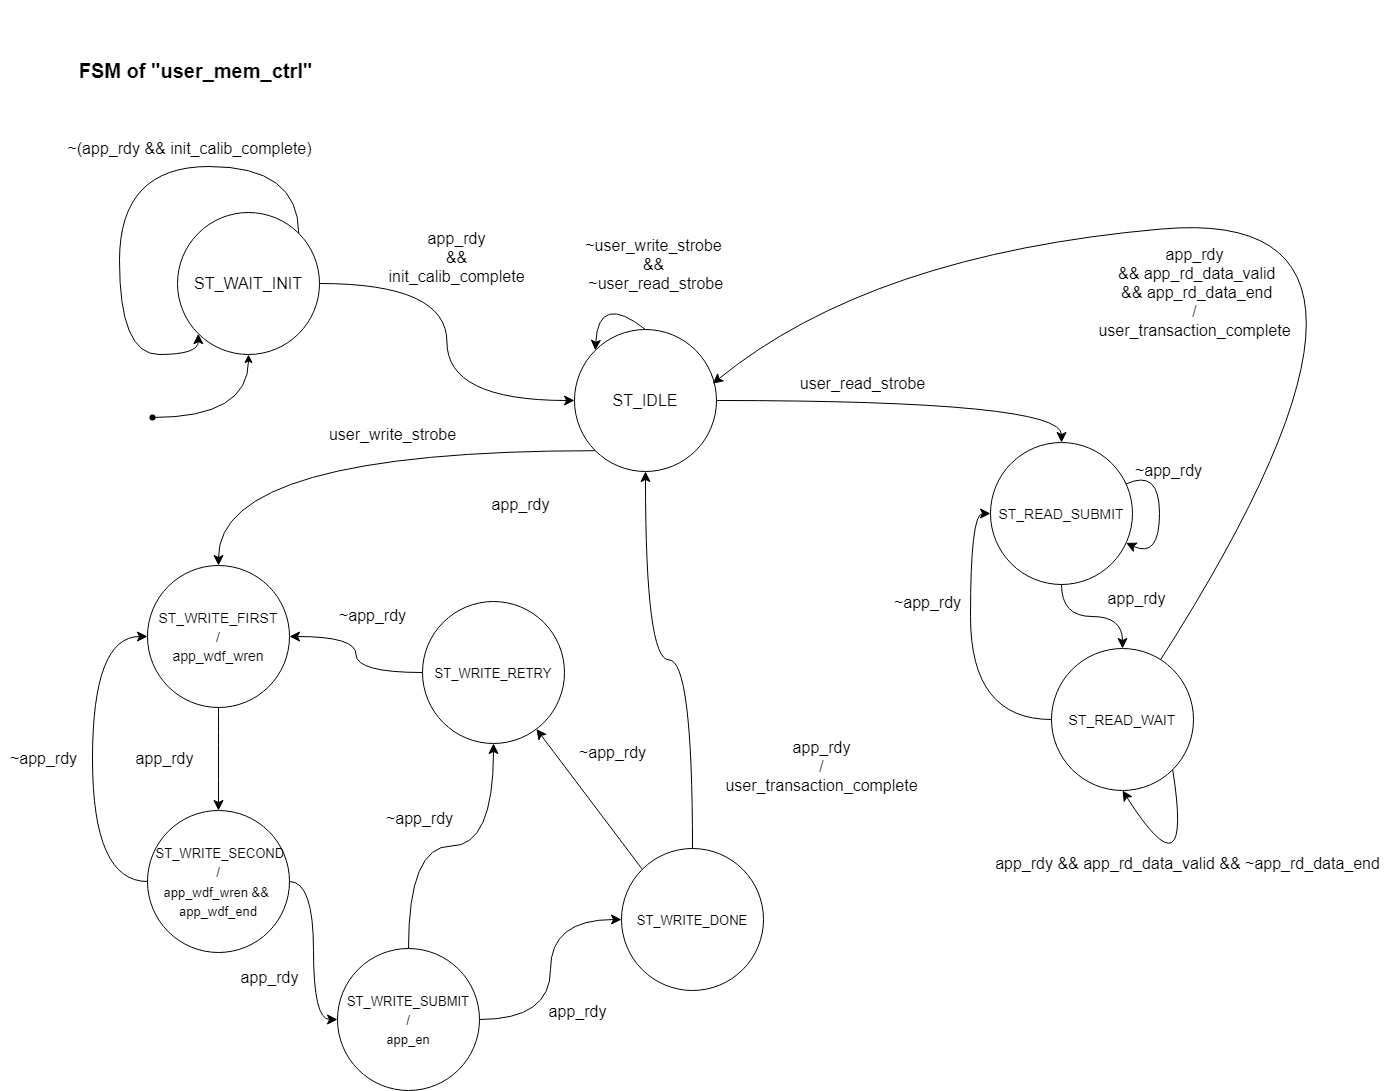

The diagram above was exported from draw.io. Its source (the exported page's mxGraphModel, read from the mxfile embedded in the PNG):
<mxGraphModel dx="1900" dy="1136" grid="0" gridSize="10" guides="1" tooltips="1" connect="1" arrows="1" fold="1" page="0" pageScale="1" pageWidth="827" pageHeight="1169" math="0" shadow="0">
  <root>
    <mxCell id="0" />
    <mxCell id="1" parent="0" />
    <mxCell id="jkQ6YAGn0WrprKMRL-rU-11" style="edgeStyle=orthogonalEdgeStyle;curved=1;rounded=0;orthogonalLoop=1;jettySize=auto;html=1;entryX=0;entryY=0.5;entryDx=0;entryDy=0;fontSize=12;startSize=8;endSize=8;" parent="1" source="jkQ6YAGn0WrprKMRL-rU-1" target="jkQ6YAGn0WrprKMRL-rU-2" edge="1">
      <mxGeometry relative="1" as="geometry" />
    </mxCell>
    <mxCell id="jkQ6YAGn0WrprKMRL-rU-1" value="ST_WAIT_INIT" style="ellipse;whiteSpace=wrap;html=1;aspect=fixed;fontSize=16;" parent="1" vertex="1">
      <mxGeometry x="19" y="-44" width="142" height="142" as="geometry" />
    </mxCell>
    <mxCell id="jkQ6YAGn0WrprKMRL-rU-12" style="edgeStyle=orthogonalEdgeStyle;curved=1;rounded=0;orthogonalLoop=1;jettySize=auto;html=1;exitX=0;exitY=1;exitDx=0;exitDy=0;fontSize=12;startSize=8;endSize=8;" parent="1" source="jkQ6YAGn0WrprKMRL-rU-2" target="jkQ6YAGn0WrprKMRL-rU-3" edge="1">
      <mxGeometry relative="1" as="geometry" />
    </mxCell>
    <mxCell id="jkQ6YAGn0WrprKMRL-rU-52" style="edgeStyle=orthogonalEdgeStyle;curved=1;rounded=0;orthogonalLoop=1;jettySize=auto;html=1;entryX=0.5;entryY=0;entryDx=0;entryDy=0;fontSize=12;startSize=8;endSize=8;" parent="1" source="jkQ6YAGn0WrprKMRL-rU-2" target="jkQ6YAGn0WrprKMRL-rU-51" edge="1">
      <mxGeometry relative="1" as="geometry" />
    </mxCell>
    <mxCell id="jkQ6YAGn0WrprKMRL-rU-2" value="ST_IDLE" style="ellipse;whiteSpace=wrap;html=1;aspect=fixed;fontSize=16;" parent="1" vertex="1">
      <mxGeometry x="416" y="73" width="142" height="142" as="geometry" />
    </mxCell>
    <mxCell id="jkQ6YAGn0WrprKMRL-rU-7" style="edgeStyle=none;curved=1;rounded=0;orthogonalLoop=1;jettySize=auto;html=1;entryX=0.5;entryY=0;entryDx=0;entryDy=0;fontSize=12;startSize=8;endSize=8;" parent="1" source="jkQ6YAGn0WrprKMRL-rU-3" target="jkQ6YAGn0WrprKMRL-rU-4" edge="1">
      <mxGeometry relative="1" as="geometry" />
    </mxCell>
    <mxCell id="jkQ6YAGn0WrprKMRL-rU-3" value="&lt;font style=&quot;font-size: 14px;&quot;&gt;ST_WRITE_FIRST&lt;br&gt;/&lt;br&gt;app_wdf_wren&lt;br&gt;&lt;/font&gt;" style="ellipse;whiteSpace=wrap;html=1;aspect=fixed;fontSize=16;" parent="1" vertex="1">
      <mxGeometry x="-11" y="309" width="142" height="142" as="geometry" />
    </mxCell>
    <mxCell id="jkQ6YAGn0WrprKMRL-rU-8" style="edgeStyle=orthogonalEdgeStyle;curved=1;rounded=0;orthogonalLoop=1;jettySize=auto;html=1;entryX=0;entryY=0.5;entryDx=0;entryDy=0;fontSize=12;startSize=8;endSize=8;" parent="1" source="jkQ6YAGn0WrprKMRL-rU-4" target="jkQ6YAGn0WrprKMRL-rU-5" edge="1">
      <mxGeometry relative="1" as="geometry" />
    </mxCell>
    <mxCell id="jkQ6YAGn0WrprKMRL-rU-20" style="edgeStyle=orthogonalEdgeStyle;curved=1;rounded=0;orthogonalLoop=1;jettySize=auto;html=1;exitX=0;exitY=0.5;exitDx=0;exitDy=0;entryX=0;entryY=0.5;entryDx=0;entryDy=0;fontSize=12;startSize=8;endSize=8;" parent="1" source="jkQ6YAGn0WrprKMRL-rU-4" target="jkQ6YAGn0WrprKMRL-rU-3" edge="1">
      <mxGeometry relative="1" as="geometry">
        <Array as="points">
          <mxPoint x="-66" y="625" />
          <mxPoint x="-66" y="380" />
        </Array>
      </mxGeometry>
    </mxCell>
    <mxCell id="jkQ6YAGn0WrprKMRL-rU-4" value="&lt;font style=&quot;font-size: 13px;&quot;&gt;&amp;nbsp;ST_WRITE_SECOND&lt;br&gt;/&lt;br&gt;app_wdf_wren &amp;amp;&amp;amp;&amp;nbsp;&lt;br&gt;app_wdf_end&lt;br&gt;&lt;/font&gt;" style="ellipse;whiteSpace=wrap;html=1;aspect=fixed;fontSize=16;" parent="1" vertex="1">
      <mxGeometry x="-11" y="554" width="142" height="142" as="geometry" />
    </mxCell>
    <mxCell id="jkQ6YAGn0WrprKMRL-rU-28" style="edgeStyle=orthogonalEdgeStyle;curved=1;rounded=0;orthogonalLoop=1;jettySize=auto;html=1;fontSize=12;startSize=8;endSize=8;" parent="1" source="jkQ6YAGn0WrprKMRL-rU-5" target="jkQ6YAGn0WrprKMRL-rU-23" edge="1">
      <mxGeometry relative="1" as="geometry" />
    </mxCell>
    <mxCell id="jkQ6YAGn0WrprKMRL-rU-39" style="edgeStyle=orthogonalEdgeStyle;curved=1;rounded=0;orthogonalLoop=1;jettySize=auto;html=1;exitX=0.5;exitY=0;exitDx=0;exitDy=0;fontSize=12;startSize=8;endSize=8;" parent="1" source="jkQ6YAGn0WrprKMRL-rU-5" target="jkQ6YAGn0WrprKMRL-rU-36" edge="1">
      <mxGeometry relative="1" as="geometry" />
    </mxCell>
    <mxCell id="jkQ6YAGn0WrprKMRL-rU-5" value="&lt;font style=&quot;font-size: 13px;&quot;&gt;ST_WRITE_SUBMIT&lt;br&gt;/&lt;br&gt;app_en&lt;br&gt;&lt;/font&gt;" style="ellipse;whiteSpace=wrap;html=1;aspect=fixed;fontSize=16;" parent="1" vertex="1">
      <mxGeometry x="179" y="692" width="142" height="142" as="geometry" />
    </mxCell>
    <mxCell id="jkQ6YAGn0WrprKMRL-rU-13" value="user_write_strobe" style="text;html=1;align=center;verticalAlign=middle;resizable=0;points=[];autosize=1;strokeColor=none;fillColor=none;fontSize=16;" parent="1" vertex="1">
      <mxGeometry x="161" y="162" width="145" height="31" as="geometry" />
    </mxCell>
    <mxCell id="jkQ6YAGn0WrprKMRL-rU-15" value="~app_rdy" style="text;html=1;align=center;verticalAlign=middle;resizable=0;points=[];autosize=1;strokeColor=none;fillColor=none;fontSize=16;" parent="1" vertex="1">
      <mxGeometry x="171" y="343" width="85" height="31" as="geometry" />
    </mxCell>
    <mxCell id="jkQ6YAGn0WrprKMRL-rU-16" value="app_rdy" style="text;html=1;align=center;verticalAlign=middle;resizable=0;points=[];autosize=1;strokeColor=none;fillColor=none;fontSize=16;" parent="1" vertex="1">
      <mxGeometry x="324" y="232" width="76" height="31" as="geometry" />
    </mxCell>
    <mxCell id="jkQ6YAGn0WrprKMRL-rU-17" style="edgeStyle=none;curved=1;rounded=0;orthogonalLoop=1;jettySize=auto;html=1;entryX=0.5;entryY=0;entryDx=0;entryDy=0;fontSize=12;startSize=8;endSize=8;" parent="1" source="jkQ6YAGn0WrprKMRL-rU-1" target="jkQ6YAGn0WrprKMRL-rU-1" edge="1">
      <mxGeometry relative="1" as="geometry" />
    </mxCell>
    <mxCell id="jkQ6YAGn0WrprKMRL-rU-19" value="app_rdy" style="text;html=1;align=center;verticalAlign=middle;resizable=0;points=[];autosize=1;strokeColor=none;fillColor=none;fontSize=16;" parent="1" vertex="1">
      <mxGeometry x="73" y="706" width="76" height="31" as="geometry" />
    </mxCell>
    <mxCell id="jkQ6YAGn0WrprKMRL-rU-21" value="~app_rdy" style="text;html=1;align=center;verticalAlign=middle;resizable=0;points=[];autosize=1;strokeColor=none;fillColor=none;fontSize=16;" parent="1" vertex="1">
      <mxGeometry x="-158" y="487" width="85" height="31" as="geometry" />
    </mxCell>
    <mxCell id="jkQ6YAGn0WrprKMRL-rU-22" value="app_rdy" style="text;html=1;align=center;verticalAlign=middle;resizable=0;points=[];autosize=1;strokeColor=none;fillColor=none;fontSize=16;" parent="1" vertex="1">
      <mxGeometry x="-32" y="487" width="76" height="31" as="geometry" />
    </mxCell>
    <mxCell id="jkQ6YAGn0WrprKMRL-rU-35" style="edgeStyle=orthogonalEdgeStyle;curved=1;rounded=0;orthogonalLoop=1;jettySize=auto;html=1;exitX=0.5;exitY=0;exitDx=0;exitDy=0;entryX=0.5;entryY=1;entryDx=0;entryDy=0;fontSize=12;startSize=8;endSize=8;" parent="1" source="jkQ6YAGn0WrprKMRL-rU-23" target="jkQ6YAGn0WrprKMRL-rU-2" edge="1">
      <mxGeometry relative="1" as="geometry" />
    </mxCell>
    <mxCell id="jkQ6YAGn0WrprKMRL-rU-41" style="edgeStyle=none;curved=1;rounded=0;orthogonalLoop=1;jettySize=auto;html=1;exitX=0;exitY=0;exitDx=0;exitDy=0;fontSize=12;startSize=8;endSize=8;" parent="1" source="jkQ6YAGn0WrprKMRL-rU-23" target="jkQ6YAGn0WrprKMRL-rU-36" edge="1">
      <mxGeometry relative="1" as="geometry" />
    </mxCell>
    <mxCell id="jkQ6YAGn0WrprKMRL-rU-23" value="&lt;font style=&quot;font-size: 13px;&quot;&gt;ST_WRITE_DONE&lt;br&gt;&lt;/font&gt;" style="ellipse;whiteSpace=wrap;html=1;aspect=fixed;fontSize=16;" parent="1" vertex="1">
      <mxGeometry x="463" y="592" width="142" height="142" as="geometry" />
    </mxCell>
    <mxCell id="jkQ6YAGn0WrprKMRL-rU-30" value="app_rdy" style="text;html=1;align=center;verticalAlign=middle;resizable=0;points=[];autosize=1;strokeColor=none;fillColor=none;fontSize=16;" parent="1" vertex="1">
      <mxGeometry x="381" y="740" width="76" height="31" as="geometry" />
    </mxCell>
    <mxCell id="jkQ6YAGn0WrprKMRL-rU-31" value="app_rdy&lt;br&gt;/&lt;br&gt;user_transaction_complete" style="text;html=1;align=center;verticalAlign=middle;resizable=0;points=[];autosize=1;strokeColor=none;fillColor=none;fontSize=16;" parent="1" vertex="1">
      <mxGeometry x="558" y="475" width="210" height="70" as="geometry" />
    </mxCell>
    <mxCell id="jkQ6YAGn0WrprKMRL-rU-34" value="~app_rdy" style="text;html=1;align=center;verticalAlign=middle;resizable=0;points=[];autosize=1;strokeColor=none;fillColor=none;fontSize=16;" parent="1" vertex="1">
      <mxGeometry x="411" y="481" width="85" height="31" as="geometry" />
    </mxCell>
    <mxCell id="jkQ6YAGn0WrprKMRL-rU-37" style="edgeStyle=orthogonalEdgeStyle;curved=1;rounded=0;orthogonalLoop=1;jettySize=auto;html=1;exitX=0;exitY=0.5;exitDx=0;exitDy=0;entryX=1;entryY=0.5;entryDx=0;entryDy=0;fontSize=12;startSize=8;endSize=8;" parent="1" source="jkQ6YAGn0WrprKMRL-rU-36" target="jkQ6YAGn0WrprKMRL-rU-3" edge="1">
      <mxGeometry relative="1" as="geometry" />
    </mxCell>
    <mxCell id="jkQ6YAGn0WrprKMRL-rU-36" value="&lt;font style=&quot;font-size: 13px;&quot;&gt;ST_WRITE_RETRY&lt;br&gt;&lt;/font&gt;" style="ellipse;whiteSpace=wrap;html=1;aspect=fixed;fontSize=16;" parent="1" vertex="1">
      <mxGeometry x="264" y="345" width="142" height="142" as="geometry" />
    </mxCell>
    <mxCell id="jkQ6YAGn0WrprKMRL-rU-40" value="~app_rdy" style="text;html=1;align=center;verticalAlign=middle;resizable=0;points=[];autosize=1;strokeColor=none;fillColor=none;fontSize=16;" parent="1" vertex="1">
      <mxGeometry x="218" y="547" width="85" height="31" as="geometry" />
    </mxCell>
    <mxCell id="jkQ6YAGn0WrprKMRL-rU-43" value="~user_write_strobe &lt;br&gt;&amp;amp;&amp;amp;&lt;br&gt;&amp;nbsp;~user_read_strobe" style="text;html=1;align=center;verticalAlign=middle;resizable=0;points=[];autosize=1;strokeColor=none;fillColor=none;fontSize=16;" parent="1" vertex="1">
      <mxGeometry x="416" y="-27" width="157" height="70" as="geometry" />
    </mxCell>
    <mxCell id="jkQ6YAGn0WrprKMRL-rU-44" value="app_rdy &lt;br&gt;&amp;amp;&amp;amp; &lt;br&gt;init_calib_complete" style="text;html=1;align=center;verticalAlign=middle;resizable=0;points=[];autosize=1;strokeColor=none;fillColor=none;fontSize=16;" parent="1" vertex="1">
      <mxGeometry x="221" y="-34" width="154" height="70" as="geometry" />
    </mxCell>
    <mxCell id="jkQ6YAGn0WrprKMRL-rU-45" style="edgeStyle=none;curved=1;rounded=0;orthogonalLoop=1;jettySize=auto;html=1;entryX=0;entryY=0.5;entryDx=0;entryDy=0;fontSize=12;startSize=8;endSize=8;" parent="1" source="jkQ6YAGn0WrprKMRL-rU-1" target="jkQ6YAGn0WrprKMRL-rU-1" edge="1">
      <mxGeometry relative="1" as="geometry" />
    </mxCell>
    <mxCell id="jkQ6YAGn0WrprKMRL-rU-46" style="edgeStyle=none;curved=1;rounded=0;orthogonalLoop=1;jettySize=auto;html=1;entryX=0.5;entryY=0;entryDx=0;entryDy=0;fontSize=12;startSize=8;endSize=8;" parent="1" source="jkQ6YAGn0WrprKMRL-rU-1" target="jkQ6YAGn0WrprKMRL-rU-1" edge="1">
      <mxGeometry relative="1" as="geometry" />
    </mxCell>
    <mxCell id="jkQ6YAGn0WrprKMRL-rU-48" style="edgeStyle=orthogonalEdgeStyle;curved=1;rounded=0;orthogonalLoop=1;jettySize=auto;html=1;exitX=1;exitY=0;exitDx=0;exitDy=0;fontSize=12;startSize=8;endSize=8;entryX=0;entryY=1;entryDx=0;entryDy=0;" parent="1" source="jkQ6YAGn0WrprKMRL-rU-1" target="jkQ6YAGn0WrprKMRL-rU-1" edge="1">
      <mxGeometry relative="1" as="geometry">
        <mxPoint x="-99" y="-5" as="targetPoint" />
        <Array as="points">
          <mxPoint x="140" y="-90" />
          <mxPoint x="-39" y="-90" />
          <mxPoint x="-39" y="98" />
          <mxPoint x="40" y="98" />
        </Array>
      </mxGeometry>
    </mxCell>
    <mxCell id="jkQ6YAGn0WrprKMRL-rU-49" value="~(app_rdy &amp;amp;&amp;amp; init_calib_complete)" style="text;html=1;align=center;verticalAlign=middle;resizable=0;points=[];autosize=1;strokeColor=none;fillColor=none;fontSize=16;" parent="1" vertex="1">
      <mxGeometry x="-100" y="-124" width="262" height="31" as="geometry" />
    </mxCell>
    <mxCell id="jkQ6YAGn0WrprKMRL-rU-60" style="edgeStyle=orthogonalEdgeStyle;curved=1;rounded=0;orthogonalLoop=1;jettySize=auto;html=1;entryX=0.5;entryY=0;entryDx=0;entryDy=0;fontSize=12;startSize=8;endSize=8;" parent="1" source="jkQ6YAGn0WrprKMRL-rU-51" target="jkQ6YAGn0WrprKMRL-rU-57" edge="1">
      <mxGeometry relative="1" as="geometry" />
    </mxCell>
    <mxCell id="jkQ6YAGn0WrprKMRL-rU-51" value="&lt;font style=&quot;font-size: 14px;&quot;&gt;ST_READ_SUBMIT&lt;/font&gt;" style="ellipse;whiteSpace=wrap;html=1;aspect=fixed;fontSize=16;" parent="1" vertex="1">
      <mxGeometry x="832" y="186" width="142" height="142" as="geometry" />
    </mxCell>
    <mxCell id="jkQ6YAGn0WrprKMRL-rU-53" value="user_read_strobe" style="text;html=1;align=center;verticalAlign=middle;resizable=0;points=[];autosize=1;strokeColor=none;fillColor=none;fontSize=16;" parent="1" vertex="1">
      <mxGeometry x="632" y="111" width="143" height="31" as="geometry" />
    </mxCell>
    <mxCell id="jkQ6YAGn0WrprKMRL-rU-55" style="edgeStyle=none;curved=1;rounded=0;orthogonalLoop=1;jettySize=auto;html=1;fontSize=12;startSize=8;endSize=8;" parent="1" source="jkQ6YAGn0WrprKMRL-rU-51" target="jkQ6YAGn0WrprKMRL-rU-51" edge="1">
      <mxGeometry relative="1" as="geometry">
        <Array as="points">
          <mxPoint x="1001" y="212" />
        </Array>
      </mxGeometry>
    </mxCell>
    <mxCell id="jkQ6YAGn0WrprKMRL-rU-56" value="~app_rdy" style="text;html=1;align=center;verticalAlign=middle;resizable=0;points=[];autosize=1;strokeColor=none;fillColor=none;fontSize=16;" parent="1" vertex="1">
      <mxGeometry x="967" y="198" width="85" height="31" as="geometry" />
    </mxCell>
    <mxCell id="jkQ6YAGn0WrprKMRL-rU-62" style="edgeStyle=orthogonalEdgeStyle;curved=1;rounded=0;orthogonalLoop=1;jettySize=auto;html=1;exitX=0;exitY=0.5;exitDx=0;exitDy=0;entryX=0;entryY=0.5;entryDx=0;entryDy=0;fontSize=12;startSize=8;endSize=8;" parent="1" source="jkQ6YAGn0WrprKMRL-rU-57" target="jkQ6YAGn0WrprKMRL-rU-51" edge="1">
      <mxGeometry relative="1" as="geometry" />
    </mxCell>
    <mxCell id="jkQ6YAGn0WrprKMRL-rU-64" style="edgeStyle=none;curved=1;rounded=0;orthogonalLoop=1;jettySize=auto;html=1;entryX=0.973;entryY=0.382;entryDx=0;entryDy=0;fontSize=12;startSize=8;endSize=8;entryPerimeter=0;" parent="1" source="jkQ6YAGn0WrprKMRL-rU-57" target="jkQ6YAGn0WrprKMRL-rU-2" edge="1">
      <mxGeometry relative="1" as="geometry">
        <Array as="points">
          <mxPoint x="1293" y="-53" />
          <mxPoint x="713" y="-2" />
        </Array>
      </mxGeometry>
    </mxCell>
    <mxCell id="jkQ6YAGn0WrprKMRL-rU-57" value="&lt;font style=&quot;font-size: 14px;&quot;&gt;ST_READ_WAIT&lt;/font&gt;" style="ellipse;whiteSpace=wrap;html=1;aspect=fixed;fontSize=16;" parent="1" vertex="1">
      <mxGeometry x="893" y="392" width="142" height="142" as="geometry" />
    </mxCell>
    <mxCell id="jkQ6YAGn0WrprKMRL-rU-61" value="app_rdy" style="text;html=1;align=center;verticalAlign=middle;resizable=0;points=[];autosize=1;strokeColor=none;fillColor=none;fontSize=16;" parent="1" vertex="1">
      <mxGeometry x="940" y="327" width="76" height="31" as="geometry" />
    </mxCell>
    <mxCell id="jkQ6YAGn0WrprKMRL-rU-63" value="~app_rdy" style="text;html=1;align=center;verticalAlign=middle;resizable=0;points=[];autosize=1;strokeColor=none;fillColor=none;fontSize=16;" parent="1" vertex="1">
      <mxGeometry x="726" y="331" width="85" height="31" as="geometry" />
    </mxCell>
    <mxCell id="jkQ6YAGn0WrprKMRL-rU-65" style="edgeStyle=none;curved=1;rounded=0;orthogonalLoop=1;jettySize=auto;html=1;exitX=0.5;exitY=0;exitDx=0;exitDy=0;entryX=0;entryY=0;entryDx=0;entryDy=0;fontSize=12;startSize=8;endSize=8;" parent="1" source="jkQ6YAGn0WrprKMRL-rU-2" target="jkQ6YAGn0WrprKMRL-rU-2" edge="1">
      <mxGeometry relative="1" as="geometry">
        <Array as="points">
          <mxPoint x="440" y="36" />
        </Array>
      </mxGeometry>
    </mxCell>
    <mxCell id="jkQ6YAGn0WrprKMRL-rU-66" value="app_rdy&lt;br&gt;&amp;nbsp;&amp;amp;&amp;amp; app_rd_data_valid&lt;br&gt;&amp;nbsp;&amp;amp;&amp;amp; app_rd_data_end&lt;br&gt;/&lt;br&gt;user_transaction_complete" style="text;html=1;align=center;verticalAlign=middle;resizable=0;points=[];autosize=1;strokeColor=none;fillColor=none;fontSize=16;" parent="1" vertex="1">
      <mxGeometry x="931" y="-18" width="210" height="108" as="geometry" />
    </mxCell>
    <mxCell id="jkQ6YAGn0WrprKMRL-rU-67" style="edgeStyle=none;curved=1;rounded=0;orthogonalLoop=1;jettySize=auto;html=1;exitX=1;exitY=1;exitDx=0;exitDy=0;entryX=0.5;entryY=1;entryDx=0;entryDy=0;fontSize=12;startSize=8;endSize=8;" parent="1" source="jkQ6YAGn0WrprKMRL-rU-57" target="jkQ6YAGn0WrprKMRL-rU-57" edge="1">
      <mxGeometry relative="1" as="geometry">
        <Array as="points">
          <mxPoint x="1035" y="645" />
        </Array>
      </mxGeometry>
    </mxCell>
    <mxCell id="jkQ6YAGn0WrprKMRL-rU-68" value="app_rdy &amp;amp;&amp;amp; app_rd_data_valid &amp;amp;&amp;amp; ~app_rd_data_end" style="text;html=1;align=center;verticalAlign=middle;resizable=0;points=[];autosize=1;strokeColor=none;fillColor=none;fontSize=16;" parent="1" vertex="1">
      <mxGeometry x="827" y="592" width="403" height="31" as="geometry" />
    </mxCell>
    <mxCell id="jkQ6YAGn0WrprKMRL-rU-69" value="&lt;font style=&quot;font-size: 20px;&quot;&gt;FSM of &quot;user_mem_ctrl&quot;&lt;/font&gt;" style="text;strokeColor=none;fillColor=none;html=1;fontSize=16;fontStyle=1;verticalAlign=middle;align=center;" parent="1" vertex="1">
      <mxGeometry x="-128" y="-256" width="329" height="139" as="geometry" />
    </mxCell>
    <mxCell id="6lfbxfkEAOzpAnLd69oB-2" style="edgeStyle=orthogonalEdgeStyle;rounded=0;orthogonalLoop=1;jettySize=auto;html=1;curved=1;" edge="1" parent="1" source="6lfbxfkEAOzpAnLd69oB-1" target="jkQ6YAGn0WrprKMRL-rU-1">
      <mxGeometry relative="1" as="geometry" />
    </mxCell>
    <mxCell id="6lfbxfkEAOzpAnLd69oB-1" value="" style="shape=waypoint;sketch=0;fillStyle=solid;size=6;pointerEvents=1;points=[];fillColor=none;resizable=0;rotatable=0;perimeter=centerPerimeter;snapToPoint=1;" vertex="1" parent="1">
      <mxGeometry x="-16" y="151" width="20" height="20" as="geometry" />
    </mxCell>
  </root>
</mxGraphModel>